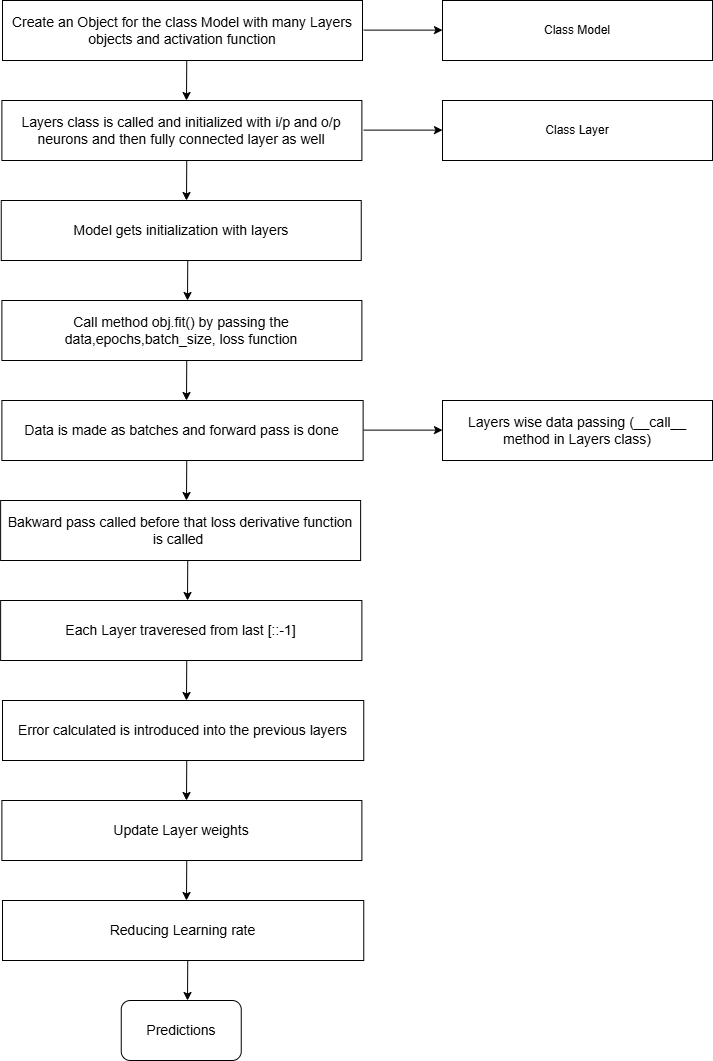

The diagram above was exported from draw.io. Its source (the exported page's mxGraphModel, read from the mxfile embedded in the PNG):
<mxGraphModel dx="1050" dy="557" grid="1" gridSize="10" guides="1" tooltips="1" connect="1" arrows="1" fold="1" page="1" pageScale="1" pageWidth="850" pageHeight="1100" math="0" shadow="0">
  <root>
    <mxCell id="0" />
    <mxCell id="1" parent="0" />
    <mxCell id="uuzo9ZzndJKVmJn-5VyE-1" value="&lt;span style=&quot;font-size: 14px;&quot;&gt;Create an Object for the class Model with many Layers objects and activation function&lt;/span&gt;" style="rounded=0;whiteSpace=wrap;html=1;" parent="1" vertex="1">
      <mxGeometry x="240" y="50" width="360" height="60" as="geometry" />
    </mxCell>
    <mxCell id="uuzo9ZzndJKVmJn-5VyE-4" value="&lt;font style=&quot;font-size: 14px;&quot;&gt;Model gets initialization with layers&lt;/font&gt;" style="rounded=0;whiteSpace=wrap;html=1;" parent="1" vertex="1">
      <mxGeometry x="238.75" y="250" width="360" height="60" as="geometry" />
    </mxCell>
    <mxCell id="uuzo9ZzndJKVmJn-5VyE-7" value="&lt;font style=&quot;font-size: 14px;&quot;&gt;Call method obj.fit() by passing the data,epochs,batch_size, loss function&lt;/font&gt;" style="rounded=0;whiteSpace=wrap;html=1;" parent="1" vertex="1">
      <mxGeometry x="239.38" y="350" width="360" height="60" as="geometry" />
    </mxCell>
    <mxCell id="uuzo9ZzndJKVmJn-5VyE-8" value="&lt;font style=&quot;font-size: 14px;&quot;&gt;Layers class is called and initialized with i/p and o/p neurons and then fully connected layer as well&lt;/font&gt;" style="rounded=0;whiteSpace=wrap;html=1;" parent="1" vertex="1">
      <mxGeometry x="239.38" y="150" width="360" height="60" as="geometry" />
    </mxCell>
    <mxCell id="uuzo9ZzndJKVmJn-5VyE-9" value="&lt;font style=&quot;font-size: 14px;&quot;&gt;Data is made as batches and forward pass is done&lt;/font&gt;" style="rounded=0;whiteSpace=wrap;html=1;" parent="1" vertex="1">
      <mxGeometry x="239.38" y="450" width="361.25" height="60" as="geometry" />
    </mxCell>
    <mxCell id="uuzo9ZzndJKVmJn-5VyE-11" value="&lt;font style=&quot;font-size: 14px;&quot;&gt;Layers wise data passing (__call__ method in Layers class)&lt;/font&gt;" style="rounded=0;whiteSpace=wrap;html=1;" parent="1" vertex="1">
      <mxGeometry x="680" y="450" width="270" height="60" as="geometry" />
    </mxCell>
    <mxCell id="uuzo9ZzndJKVmJn-5VyE-12" value="&lt;font style=&quot;font-size: 14px;&quot;&gt;Bakward pass called before that loss derivative function is called&amp;nbsp;&lt;/font&gt;" style="rounded=0;whiteSpace=wrap;html=1;" parent="1" vertex="1">
      <mxGeometry x="238.13" y="550" width="360" height="60" as="geometry" />
    </mxCell>
    <mxCell id="uuzo9ZzndJKVmJn-5VyE-13" value="&lt;font style=&quot;font-size: 14px;&quot;&gt;Each Layer traveresed from last [::-1]&lt;/font&gt;" style="rounded=0;whiteSpace=wrap;html=1;" parent="1" vertex="1">
      <mxGeometry x="238.13" y="650" width="361.25" height="60" as="geometry" />
    </mxCell>
    <mxCell id="uuzo9ZzndJKVmJn-5VyE-14" value="&lt;font style=&quot;font-size: 14px;&quot;&gt;Error calculated is introduced into the previous layers&lt;/font&gt;" style="rounded=0;whiteSpace=wrap;html=1;" parent="1" vertex="1">
      <mxGeometry x="240" y="750" width="361.25" height="60" as="geometry" />
    </mxCell>
    <mxCell id="uuzo9ZzndJKVmJn-5VyE-15" value="&lt;font style=&quot;font-size: 14px;&quot;&gt;Update Layer weights&lt;/font&gt;" style="rounded=0;whiteSpace=wrap;html=1;" parent="1" vertex="1">
      <mxGeometry x="239.38" y="850" width="360" height="60" as="geometry" />
    </mxCell>
    <mxCell id="uuzo9ZzndJKVmJn-5VyE-16" value="&lt;font style=&quot;font-size: 14px;&quot;&gt;Reducing Learning rate&lt;/font&gt;" style="rounded=0;whiteSpace=wrap;html=1;" parent="1" vertex="1">
      <mxGeometry x="240" y="950" width="361.25" height="60" as="geometry" />
    </mxCell>
    <mxCell id="uuzo9ZzndJKVmJn-5VyE-17" value="&lt;font style=&quot;font-size: 14px;&quot;&gt;Predictions&lt;/font&gt;" style="rounded=1;whiteSpace=wrap;html=1;" parent="1" vertex="1">
      <mxGeometry x="358.75" y="1050" width="120" height="60" as="geometry" />
    </mxCell>
    <mxCell id="uuzo9ZzndJKVmJn-5VyE-18" value="Class Model" style="rounded=0;whiteSpace=wrap;html=1;" parent="1" vertex="1">
      <mxGeometry x="680" y="50" width="270" height="60" as="geometry" />
    </mxCell>
    <mxCell id="uuzo9ZzndJKVmJn-5VyE-19" value="Class Layer" style="rounded=0;whiteSpace=wrap;html=1;" parent="1" vertex="1">
      <mxGeometry x="680" y="150" width="270" height="60" as="geometry" />
    </mxCell>
    <mxCell id="uuzo9ZzndJKVmJn-5VyE-22" value="" style="endArrow=classic;html=1;rounded=0;" parent="1" edge="1">
      <mxGeometry width="50" height="50" relative="1" as="geometry">
        <mxPoint x="601.25" y="79.62" as="sourcePoint" />
        <mxPoint x="680" y="79.62" as="targetPoint" />
      </mxGeometry>
    </mxCell>
    <mxCell id="uuzo9ZzndJKVmJn-5VyE-23" value="" style="endArrow=classic;html=1;rounded=0;" parent="1" edge="1">
      <mxGeometry width="50" height="50" relative="1" as="geometry">
        <mxPoint x="601.25" y="179.62" as="sourcePoint" />
        <mxPoint x="680" y="179.62" as="targetPoint" />
      </mxGeometry>
    </mxCell>
    <mxCell id="uuzo9ZzndJKVmJn-5VyE-24" value="" style="endArrow=classic;html=1;rounded=0;" parent="1" edge="1">
      <mxGeometry width="50" height="50" relative="1" as="geometry">
        <mxPoint x="601.25" y="479.62" as="sourcePoint" />
        <mxPoint x="680" y="479.62" as="targetPoint" />
      </mxGeometry>
    </mxCell>
    <mxCell id="uuzo9ZzndJKVmJn-5VyE-25" value="" style="endArrow=classic;html=1;rounded=0;" parent="1" edge="1">
      <mxGeometry width="50" height="50" relative="1" as="geometry">
        <mxPoint x="424.25" y="110" as="sourcePoint" />
        <mxPoint x="424" y="150" as="targetPoint" />
      </mxGeometry>
    </mxCell>
    <mxCell id="uuzo9ZzndJKVmJn-5VyE-26" value="" style="endArrow=classic;html=1;rounded=0;" parent="1" edge="1">
      <mxGeometry width="50" height="50" relative="1" as="geometry">
        <mxPoint x="424.25" y="210" as="sourcePoint" />
        <mxPoint x="424" y="250" as="targetPoint" />
      </mxGeometry>
    </mxCell>
    <mxCell id="uuzo9ZzndJKVmJn-5VyE-27" value="" style="endArrow=classic;html=1;rounded=0;" parent="1" edge="1">
      <mxGeometry width="50" height="50" relative="1" as="geometry">
        <mxPoint x="425.25" y="310" as="sourcePoint" />
        <mxPoint x="425" y="350" as="targetPoint" />
      </mxGeometry>
    </mxCell>
    <mxCell id="uuzo9ZzndJKVmJn-5VyE-28" value="" style="endArrow=classic;html=1;rounded=0;" parent="1" edge="1">
      <mxGeometry width="50" height="50" relative="1" as="geometry">
        <mxPoint x="424.25" y="410" as="sourcePoint" />
        <mxPoint x="424" y="450" as="targetPoint" />
      </mxGeometry>
    </mxCell>
    <mxCell id="uuzo9ZzndJKVmJn-5VyE-29" value="" style="endArrow=classic;html=1;rounded=0;" parent="1" edge="1">
      <mxGeometry width="50" height="50" relative="1" as="geometry">
        <mxPoint x="424.25" y="510" as="sourcePoint" />
        <mxPoint x="424" y="550" as="targetPoint" />
      </mxGeometry>
    </mxCell>
    <mxCell id="uuzo9ZzndJKVmJn-5VyE-30" value="" style="endArrow=classic;html=1;rounded=0;" parent="1" edge="1">
      <mxGeometry width="50" height="50" relative="1" as="geometry">
        <mxPoint x="425.25" y="610" as="sourcePoint" />
        <mxPoint x="425" y="650" as="targetPoint" />
      </mxGeometry>
    </mxCell>
    <mxCell id="uuzo9ZzndJKVmJn-5VyE-31" value="" style="endArrow=classic;html=1;rounded=0;" parent="1" edge="1">
      <mxGeometry width="50" height="50" relative="1" as="geometry">
        <mxPoint x="424.25" y="710" as="sourcePoint" />
        <mxPoint x="424" y="750" as="targetPoint" />
      </mxGeometry>
    </mxCell>
    <mxCell id="uuzo9ZzndJKVmJn-5VyE-32" value="" style="endArrow=classic;html=1;rounded=0;" parent="1" edge="1">
      <mxGeometry width="50" height="50" relative="1" as="geometry">
        <mxPoint x="424.25" y="810" as="sourcePoint" />
        <mxPoint x="424" y="850" as="targetPoint" />
      </mxGeometry>
    </mxCell>
    <mxCell id="uuzo9ZzndJKVmJn-5VyE-33" value="" style="endArrow=classic;html=1;rounded=0;" parent="1" edge="1">
      <mxGeometry width="50" height="50" relative="1" as="geometry">
        <mxPoint x="424.25" y="910" as="sourcePoint" />
        <mxPoint x="424" y="950" as="targetPoint" />
      </mxGeometry>
    </mxCell>
    <mxCell id="uuzo9ZzndJKVmJn-5VyE-34" value="" style="endArrow=classic;html=1;rounded=0;" parent="1" edge="1">
      <mxGeometry width="50" height="50" relative="1" as="geometry">
        <mxPoint x="425.25" y="1010" as="sourcePoint" />
        <mxPoint x="425" y="1050" as="targetPoint" />
      </mxGeometry>
    </mxCell>
  </root>
</mxGraphModel>